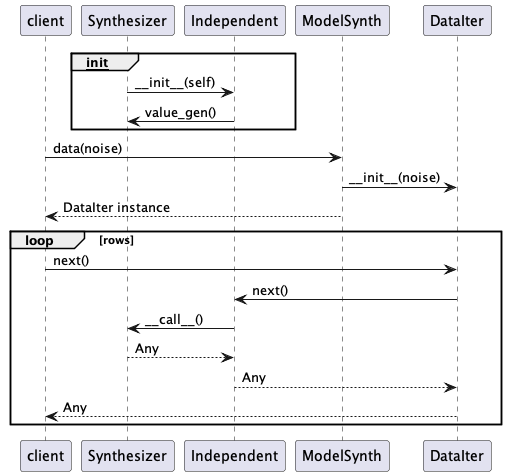

The diagram above was rendered by PlantUML. Its source (embedded in the PNG):
@startuml
participant client
participant Synthesizer
participant Independent

group __init__
    Synthesizer -> Independent : ~__init__(self)
    Independent -> Synthesizer : value_gen()
end

client -> ModelSynth : data(noise)
ModelSynth -> DataIter : ~__init__(noise)
ModelSynth --> client : DataIter instance
loop rows
    client -> DataIter : next()
    DataIter -> Independent : next()
    Independent -> Synthesizer : ~__call__()
    Synthesizer --> Independent : Any
    Independent --> DataIter : Any
    DataIter --> client : Any
end
@enduml